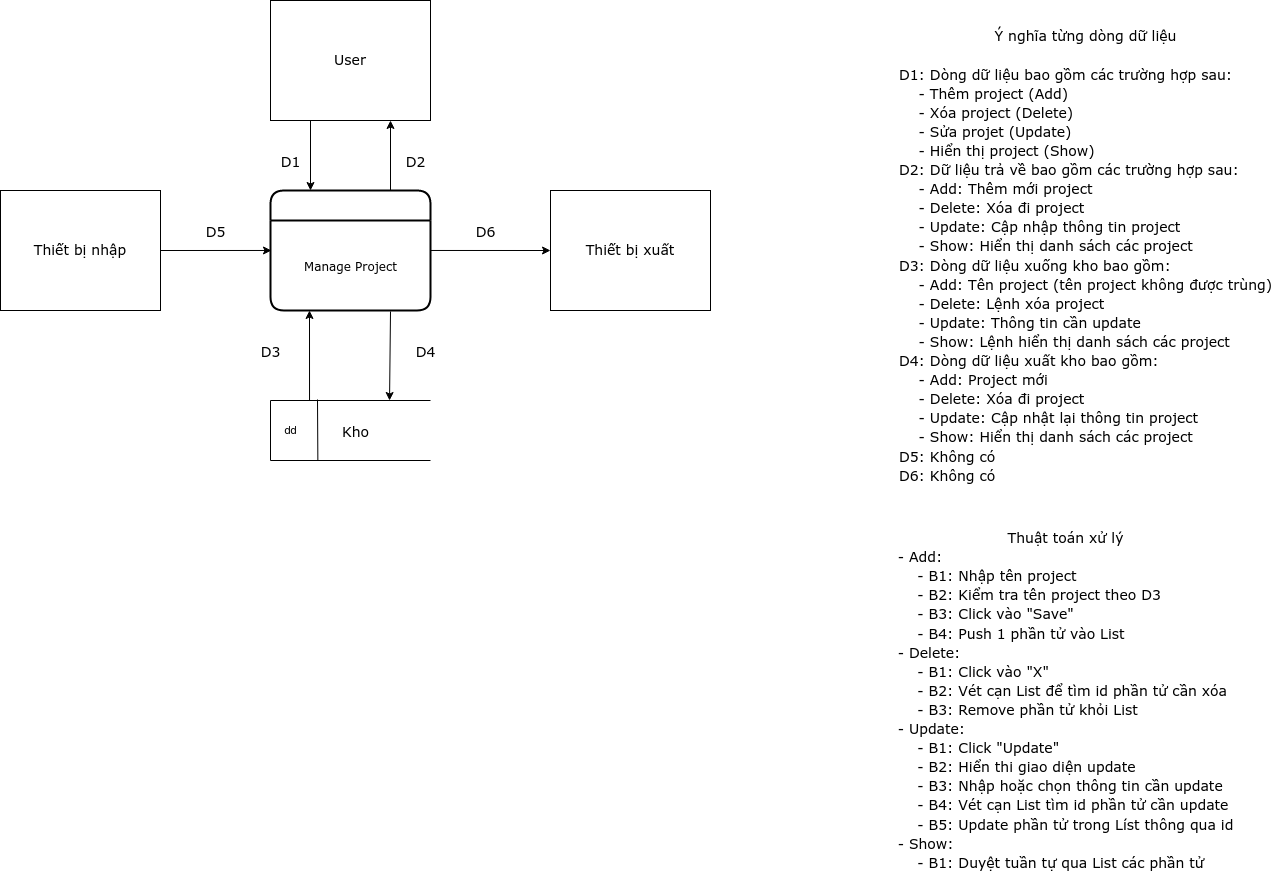

The diagram above was exported from draw.io. Its source (the exported page's mxGraphModel, read from the mxfile embedded in the PNG):
<mxGraphModel dx="868" dy="1592" grid="1" gridSize="10" guides="1" tooltips="1" connect="1" arrows="1" fold="1" page="1" pageScale="1" pageWidth="850" pageHeight="1100" math="0" shadow="0">
  <root>
    <mxCell id="0" />
    <mxCell id="1" parent="0" />
    <mxCell id="7nP-Jn3VlPZ8wxwFMi-Z-1" value="" style="swimlane;childLayout=stackLayout;horizontal=1;startSize=30;horizontalStack=0;rounded=1;fontSize=14;fontStyle=0;strokeWidth=2;resizeParent=0;resizeLast=1;shadow=0;dashed=0;align=center;html=1;fontFamily=Verdana;" vertex="1" parent="1">
      <mxGeometry x="320" y="150" width="160" height="120" as="geometry" />
    </mxCell>
    <mxCell id="7nP-Jn3VlPZ8wxwFMi-Z-2" value="Manage Project" style="text;html=1;align=center;verticalAlign=middle;resizable=0;points=[];autosize=1;fontFamily=Verdana;" vertex="1" parent="7nP-Jn3VlPZ8wxwFMi-Z-1">
      <mxGeometry y="30" width="160" height="90" as="geometry" />
    </mxCell>
    <mxCell id="7nP-Jn3VlPZ8wxwFMi-Z-3" value="&lt;font style=&quot;font-size: 14px&quot; face=&quot;Verdana&quot;&gt;User&lt;/font&gt;" style="rounded=0;whiteSpace=wrap;html=1;" vertex="1" parent="1">
      <mxGeometry x="320" y="-40" width="160" height="120" as="geometry" />
    </mxCell>
    <mxCell id="7nP-Jn3VlPZ8wxwFMi-Z-4" value="&lt;font style=&quot;font-size: 14px&quot; face=&quot;Verdana&quot;&gt;Thiết bị xuất&lt;/font&gt;" style="rounded=0;whiteSpace=wrap;html=1;" vertex="1" parent="1">
      <mxGeometry x="600" y="150" width="160" height="120" as="geometry" />
    </mxCell>
    <mxCell id="7nP-Jn3VlPZ8wxwFMi-Z-5" value="&lt;font style=&quot;font-size: 14px&quot; face=&quot;Verdana&quot;&gt;Thiết bị nhập&lt;/font&gt;" style="rounded=0;whiteSpace=wrap;html=1;" vertex="1" parent="1">
      <mxGeometry x="50" y="150" width="160" height="120" as="geometry" />
    </mxCell>
    <mxCell id="7nP-Jn3VlPZ8wxwFMi-Z-6" value="&amp;nbsp; &amp;nbsp; &amp;nbsp; &amp;nbsp; &amp;nbsp; &amp;nbsp; &amp;nbsp; &amp;nbsp; &amp;nbsp; &amp;nbsp; &amp;nbsp; &amp;nbsp; &amp;nbsp; &amp;nbsp;&amp;nbsp;" style="strokeWidth=1;html=1;shape=mxgraph.flowchart.annotation_1;align=left;pointerEvents=1;" vertex="1" parent="1">
      <mxGeometry x="320" y="360" width="160" height="60" as="geometry" />
    </mxCell>
    <mxCell id="7nP-Jn3VlPZ8wxwFMi-Z-7" value="dd" style="endArrow=none;html=1;entryX=0.296;entryY=1.006;entryDx=0;entryDy=0;entryPerimeter=0;" edge="1" parent="1">
      <mxGeometry x="-0.0029" y="-27" width="50" height="50" relative="1" as="geometry">
        <mxPoint x="367" y="359" as="sourcePoint" />
        <mxPoint x="367.3599999999999" y="420.3600000000001" as="targetPoint" />
        <mxPoint as="offset" />
      </mxGeometry>
    </mxCell>
    <mxCell id="7nP-Jn3VlPZ8wxwFMi-Z-8" value="&lt;font style=&quot;font-size: 14px&quot;&gt;Kho&lt;/font&gt;" style="text;html=1;align=center;verticalAlign=middle;resizable=0;points=[];autosize=1;fontFamily=Verdana;" vertex="1" parent="1">
      <mxGeometry x="385" y="380" width="40" height="20" as="geometry" />
    </mxCell>
    <mxCell id="7nP-Jn3VlPZ8wxwFMi-Z-9" value="" style="endArrow=classic;html=1;fontFamily=Verdana;exitX=0.25;exitY=1;exitDx=0;exitDy=0;entryX=0.25;entryY=0;entryDx=0;entryDy=0;" edge="1" parent="1" source="7nP-Jn3VlPZ8wxwFMi-Z-3" target="7nP-Jn3VlPZ8wxwFMi-Z-1">
      <mxGeometry width="50" height="50" relative="1" as="geometry">
        <mxPoint x="400" y="250" as="sourcePoint" />
        <mxPoint x="450" y="200" as="targetPoint" />
      </mxGeometry>
    </mxCell>
    <mxCell id="7nP-Jn3VlPZ8wxwFMi-Z-10" value="" style="endArrow=classic;html=1;fontFamily=Verdana;exitX=0.75;exitY=0;exitDx=0;exitDy=0;entryX=0.75;entryY=1;entryDx=0;entryDy=0;" edge="1" parent="1" source="7nP-Jn3VlPZ8wxwFMi-Z-1" target="7nP-Jn3VlPZ8wxwFMi-Z-3">
      <mxGeometry width="50" height="50" relative="1" as="geometry">
        <mxPoint x="370" y="90" as="sourcePoint" />
        <mxPoint x="370" y="160" as="targetPoint" />
      </mxGeometry>
    </mxCell>
    <mxCell id="7nP-Jn3VlPZ8wxwFMi-Z-11" value="" style="endArrow=classic;html=1;fontFamily=Verdana;entryX=0.006;entryY=0.333;entryDx=0;entryDy=0;entryPerimeter=0;exitX=1;exitY=0.5;exitDx=0;exitDy=0;" edge="1" parent="1" source="7nP-Jn3VlPZ8wxwFMi-Z-5" target="7nP-Jn3VlPZ8wxwFMi-Z-2">
      <mxGeometry width="50" height="50" relative="1" as="geometry">
        <mxPoint x="211" y="181" as="sourcePoint" />
        <mxPoint x="380" y="170" as="targetPoint" />
      </mxGeometry>
    </mxCell>
    <mxCell id="7nP-Jn3VlPZ8wxwFMi-Z-12" value="" style="endArrow=classic;html=1;fontFamily=Verdana;exitX=1;exitY=0.333;exitDx=0;exitDy=0;entryX=0;entryY=0.5;entryDx=0;entryDy=0;exitPerimeter=0;" edge="1" parent="1" source="7nP-Jn3VlPZ8wxwFMi-Z-2" target="7nP-Jn3VlPZ8wxwFMi-Z-4">
      <mxGeometry width="50" height="50" relative="1" as="geometry">
        <mxPoint x="390" y="110" as="sourcePoint" />
        <mxPoint x="390" y="180" as="targetPoint" />
      </mxGeometry>
    </mxCell>
    <mxCell id="7nP-Jn3VlPZ8wxwFMi-Z-13" value="" style="endArrow=classic;html=1;fontFamily=Verdana;exitX=0.75;exitY=1.011;exitDx=0;exitDy=0;exitPerimeter=0;entryX=0.744;entryY=0;entryDx=0;entryDy=0;entryPerimeter=0;" edge="1" parent="1" source="7nP-Jn3VlPZ8wxwFMi-Z-2" target="7nP-Jn3VlPZ8wxwFMi-Z-6">
      <mxGeometry width="50" height="50" relative="1" as="geometry">
        <mxPoint x="400" y="120" as="sourcePoint" />
        <mxPoint x="436" y="358" as="targetPoint" />
      </mxGeometry>
    </mxCell>
    <mxCell id="7nP-Jn3VlPZ8wxwFMi-Z-14" value="" style="endArrow=classic;html=1;fontFamily=Verdana;exitX=0.244;exitY=0;exitDx=0;exitDy=0;exitPerimeter=0;" edge="1" parent="1" source="7nP-Jn3VlPZ8wxwFMi-Z-6">
      <mxGeometry width="50" height="50" relative="1" as="geometry">
        <mxPoint x="359" y="355" as="sourcePoint" />
        <mxPoint x="359" y="270" as="targetPoint" />
      </mxGeometry>
    </mxCell>
    <mxCell id="7nP-Jn3VlPZ8wxwFMi-Z-15" value="&lt;div style=&quot;font-size: 14px&quot;&gt;&lt;font style=&quot;font-size: 14px&quot;&gt;D1&lt;/font&gt;&lt;/div&gt;" style="text;html=1;align=center;verticalAlign=middle;resizable=0;points=[];autosize=1;fontFamily=Verdana;" vertex="1" parent="1">
      <mxGeometry x="320" y="110" width="40" height="20" as="geometry" />
    </mxCell>
    <mxCell id="7nP-Jn3VlPZ8wxwFMi-Z-16" value="&lt;div style=&quot;font-size: 14px&quot;&gt;&lt;font style=&quot;font-size: 14px&quot;&gt;D4&lt;/font&gt;&lt;/div&gt;" style="text;html=1;align=center;verticalAlign=middle;resizable=0;points=[];autosize=1;fontFamily=Verdana;" vertex="1" parent="1">
      <mxGeometry x="455" y="300" width="40" height="20" as="geometry" />
    </mxCell>
    <mxCell id="7nP-Jn3VlPZ8wxwFMi-Z-17" value="&lt;div style=&quot;font-size: 14px&quot;&gt;&lt;font style=&quot;font-size: 14px&quot;&gt;D3&lt;/font&gt;&lt;/div&gt;" style="text;html=1;align=center;verticalAlign=middle;resizable=0;points=[];autosize=1;fontFamily=Verdana;" vertex="1" parent="1">
      <mxGeometry x="300" y="300" width="40" height="20" as="geometry" />
    </mxCell>
    <mxCell id="7nP-Jn3VlPZ8wxwFMi-Z-18" value="&lt;div style=&quot;font-size: 14px&quot;&gt;&lt;font style=&quot;font-size: 14px&quot;&gt;D6&lt;/font&gt;&lt;/div&gt;" style="text;html=1;align=center;verticalAlign=middle;resizable=0;points=[];autosize=1;fontFamily=Verdana;" vertex="1" parent="1">
      <mxGeometry x="515" y="180" width="40" height="20" as="geometry" />
    </mxCell>
    <mxCell id="7nP-Jn3VlPZ8wxwFMi-Z-19" value="&lt;div style=&quot;font-size: 14px&quot;&gt;&lt;font style=&quot;font-size: 14px&quot;&gt;D5&lt;/font&gt;&lt;/div&gt;" style="text;html=1;align=center;verticalAlign=middle;resizable=0;points=[];autosize=1;fontFamily=Verdana;" vertex="1" parent="1">
      <mxGeometry x="245" y="180" width="40" height="20" as="geometry" />
    </mxCell>
    <mxCell id="7nP-Jn3VlPZ8wxwFMi-Z-20" value="&lt;div style=&quot;font-size: 14px&quot;&gt;&lt;font style=&quot;font-size: 14px&quot;&gt;D2&lt;/font&gt;&lt;/div&gt;" style="text;html=1;align=center;verticalAlign=middle;resizable=0;points=[];autosize=1;fontFamily=Verdana;" vertex="1" parent="1">
      <mxGeometry x="445" y="110" width="40" height="20" as="geometry" />
    </mxCell>
    <mxCell id="7nP-Jn3VlPZ8wxwFMi-Z-21" value="&lt;div&gt;&lt;font style=&quot;font-size: 14px&quot; face=&quot;Verdana&quot;&gt;Ý nghĩa từng dòng dữ liệu&lt;/font&gt;&lt;/div&gt;&lt;div align=&quot;left&quot;&gt;&lt;font style=&quot;font-size: 14px&quot; face=&quot;Verdana&quot;&gt;&lt;br&gt;&lt;/font&gt;&lt;/div&gt;&lt;div align=&quot;left&quot;&gt;&lt;font style=&quot;font-size: 14px&quot; face=&quot;Verdana&quot;&gt;D1: Dòng dữ liệu bao gồm các trường hợp sau:&lt;/font&gt;&lt;/div&gt;&lt;div align=&quot;left&quot;&gt;&lt;font style=&quot;font-size: 14px&quot; face=&quot;Verdana&quot;&gt;&amp;nbsp;&amp;nbsp;&amp;nbsp; - Thêm project (Add)&lt;br&gt;&lt;/font&gt;&lt;/div&gt;&lt;div align=&quot;left&quot;&gt;&lt;font style=&quot;font-size: 14px&quot; face=&quot;Verdana&quot;&gt;&amp;nbsp;&amp;nbsp;&amp;nbsp; - Xóa project (Delete)&lt;br&gt;&lt;/font&gt;&lt;/div&gt;&lt;div align=&quot;left&quot;&gt;&lt;font style=&quot;font-size: 14px&quot; face=&quot;Verdana&quot;&gt;&amp;nbsp;&amp;nbsp;&amp;nbsp; - Sửa projet (Update)&lt;/font&gt;&lt;/div&gt;&lt;div align=&quot;left&quot;&gt;&lt;font style=&quot;font-size: 14px&quot; face=&quot;Verdana&quot;&gt;&amp;nbsp;&amp;nbsp;&amp;nbsp; - Hiển thị project (Show)&lt;br&gt;&lt;/font&gt;&lt;/div&gt;&lt;div align=&quot;left&quot;&gt;&lt;font style=&quot;font-size: 14px&quot; face=&quot;Verdana&quot;&gt;D2: Dữ liệu trả về bao gồm các trường hợp sau:&lt;/font&gt;&lt;/div&gt;&lt;div align=&quot;left&quot;&gt;&lt;font style=&quot;font-size: 14px&quot; face=&quot;Verdana&quot;&gt;&amp;nbsp;&amp;nbsp;&amp;nbsp; - Add: Thêm mới project&lt;br&gt;&lt;/font&gt;&lt;/div&gt;&lt;div align=&quot;left&quot;&gt;&lt;font style=&quot;font-size: 14px&quot; face=&quot;Verdana&quot;&gt;&amp;nbsp;&amp;nbsp;&amp;nbsp; - Delete: Xóa đi project&lt;br&gt;&lt;/font&gt;&lt;/div&gt;&lt;div align=&quot;left&quot;&gt;&lt;font style=&quot;font-size: 14px&quot; face=&quot;Verdana&quot;&gt;&amp;nbsp;&amp;nbsp;&amp;nbsp; - Update: Cập nhập thông tin project&lt;br&gt;&lt;/font&gt;&lt;/div&gt;&lt;div align=&quot;left&quot;&gt;&lt;font style=&quot;font-size: 14px&quot; face=&quot;Verdana&quot;&gt;&amp;nbsp;&amp;nbsp;&amp;nbsp; - Show: Hiển thị danh sách các project&lt;br&gt;&lt;/font&gt;&lt;/div&gt;&lt;div align=&quot;left&quot;&gt;&lt;font style=&quot;font-size: 14px&quot; face=&quot;Verdana&quot;&gt;D3: Dòng dữ liệu xuống kho bao gồm:&lt;/font&gt;&lt;/div&gt;&lt;div align=&quot;left&quot;&gt;&lt;font style=&quot;font-size: 14px&quot; face=&quot;Verdana&quot;&gt;&amp;nbsp;&amp;nbsp;&amp;nbsp; - Add: Tên project (tên project không được trùng)&lt;br&gt;&lt;/font&gt;&lt;/div&gt;&lt;div align=&quot;left&quot;&gt;&lt;font style=&quot;font-size: 14px&quot; face=&quot;Verdana&quot;&gt;&amp;nbsp;&amp;nbsp;&amp;nbsp; - Delete: Lệnh xóa project&lt;br&gt;&lt;/font&gt;&lt;/div&gt;&lt;div align=&quot;left&quot;&gt;&lt;font style=&quot;font-size: 14px&quot; face=&quot;Verdana&quot;&gt;&amp;nbsp;&amp;nbsp;&amp;nbsp; - Update: Thông tin cần update&lt;/font&gt;&lt;/div&gt;&lt;div align=&quot;left&quot;&gt;&lt;font style=&quot;font-size: 14px&quot; face=&quot;Verdana&quot;&gt;&amp;nbsp;&amp;nbsp;&amp;nbsp; - Show: Lệnh hiển thị danh sách các project&lt;br&gt;&lt;/font&gt;&lt;/div&gt;&lt;div align=&quot;left&quot;&gt;&lt;font style=&quot;font-size: 14px&quot; face=&quot;Verdana&quot;&gt;D4: Dòng dữ liệu xuất kho bao gồm:&lt;/font&gt;&lt;/div&gt;&lt;div align=&quot;left&quot;&gt;&lt;font style=&quot;font-size: 14px&quot; face=&quot;Verdana&quot;&gt;&amp;nbsp;&amp;nbsp;&amp;nbsp; - Add: Project mới&lt;br&gt;&lt;/font&gt;&lt;/div&gt;&lt;div align=&quot;left&quot;&gt;&lt;font style=&quot;font-size: 14px&quot; face=&quot;Verdana&quot;&gt;&amp;nbsp;&amp;nbsp;&amp;nbsp; - Delete: Xóa đi project&lt;br&gt;&lt;/font&gt;&lt;/div&gt;&lt;div align=&quot;left&quot;&gt;&lt;font style=&quot;font-size: 14px&quot; face=&quot;Verdana&quot;&gt;&amp;nbsp;&amp;nbsp;&amp;nbsp; - Update: Cập nhật lại thông tin project&lt;/font&gt;&lt;/div&gt;&lt;div align=&quot;left&quot;&gt;&lt;font style=&quot;font-size: 14px&quot; face=&quot;Verdana&quot;&gt;&amp;nbsp;&amp;nbsp;&amp;nbsp; - Show: Hiển thị danh sách các project&lt;br&gt;&lt;/font&gt;&lt;/div&gt;&lt;div align=&quot;left&quot;&gt;&lt;font style=&quot;font-size: 14px&quot; face=&quot;Verdana&quot;&gt;D5: Không có&lt;/font&gt;&lt;/div&gt;&lt;div align=&quot;left&quot;&gt;&lt;font style=&quot;font-size: 14px&quot; face=&quot;Verdana&quot;&gt;D6: Không có&lt;br&gt;&lt;/font&gt;&lt;/div&gt;&lt;div&gt;&lt;br&gt;&lt;/div&gt;&lt;div align=&quot;left&quot;&gt;&lt;br&gt;&lt;/div&gt;" style="text;html=1;align=center;verticalAlign=middle;resizable=0;points=[];autosize=1;" vertex="1" parent="1">
      <mxGeometry x="940" y="5" width="390" height="450" as="geometry" />
    </mxCell>
    <mxCell id="7nP-Jn3VlPZ8wxwFMi-Z-22" value="&lt;div&gt;&lt;font style=&quot;font-size: 14px&quot; face=&quot;Verdana&quot;&gt;Thuật toán xử lý&lt;/font&gt;&lt;/div&gt;&lt;div align=&quot;left&quot;&gt;&lt;font style=&quot;font-size: 14px&quot; face=&quot;Verdana&quot;&gt;- Add:&lt;/font&gt;&lt;/div&gt;&lt;div align=&quot;left&quot;&gt;&lt;font style=&quot;font-size: 14px&quot; face=&quot;Verdana&quot;&gt;&amp;nbsp;&amp;nbsp;&amp;nbsp; - B1: Nhập tên project&lt;br&gt;&lt;/font&gt;&lt;/div&gt;&lt;div align=&quot;left&quot;&gt;&lt;font style=&quot;font-size: 14px&quot; face=&quot;Verdana&quot;&gt;&amp;nbsp;&amp;nbsp;&amp;nbsp; - B2: Kiểm tra tên project theo D3&lt;br&gt;&lt;/font&gt;&lt;/div&gt;&lt;div align=&quot;left&quot;&gt;&lt;font style=&quot;font-size: 14px&quot; face=&quot;Verdana&quot;&gt;&amp;nbsp;&amp;nbsp;&amp;nbsp; - B3: Click vào &quot;Save&quot;&lt;br&gt;&lt;/font&gt;&lt;/div&gt;&lt;div align=&quot;left&quot;&gt;&lt;font style=&quot;font-size: 14px&quot; face=&quot;Verdana&quot;&gt;&amp;nbsp;&amp;nbsp;&amp;nbsp; - B4: Push 1 phần tử vào List&lt;/font&gt;&lt;/div&gt;&lt;div align=&quot;left&quot;&gt;&lt;font style=&quot;font-size: 14px&quot; face=&quot;Verdana&quot;&gt;- Delete:&lt;/font&gt;&lt;/div&gt;&lt;div align=&quot;left&quot;&gt;&lt;font style=&quot;font-size: 14px&quot; face=&quot;Verdana&quot;&gt;&amp;nbsp;&amp;nbsp;&amp;nbsp; - B1: Click vào &quot;X&quot;&lt;br&gt;&lt;/font&gt;&lt;/div&gt;&lt;div align=&quot;left&quot;&gt;&lt;font style=&quot;font-size: 14px&quot; face=&quot;Verdana&quot;&gt;&amp;nbsp;&amp;nbsp;&amp;nbsp; - B2: Vét cạn List để tìm id phần tử cần xóa&lt;/font&gt;&lt;/div&gt;&lt;div align=&quot;left&quot;&gt;&lt;font style=&quot;font-size: 14px&quot; face=&quot;Verdana&quot;&gt;&amp;nbsp;&amp;nbsp;&amp;nbsp; - B3: Remove phần tử khỏi List&lt;/font&gt;&lt;/div&gt;&lt;div align=&quot;left&quot;&gt;&lt;font style=&quot;font-size: 14px&quot; face=&quot;Verdana&quot;&gt;- Update:&lt;/font&gt;&lt;/div&gt;&lt;div align=&quot;left&quot;&gt;&lt;font style=&quot;font-size: 14px&quot; face=&quot;Verdana&quot;&gt;&amp;nbsp;&amp;nbsp;&amp;nbsp; - B1: Click &quot;Update&quot;&lt;/font&gt;&lt;/div&gt;&lt;div align=&quot;left&quot;&gt;&lt;font style=&quot;font-size: 14px&quot; face=&quot;Verdana&quot;&gt;&amp;nbsp;&amp;nbsp;&amp;nbsp; - B2: Hiển thi giao diện update&lt;br&gt;&lt;/font&gt;&lt;/div&gt;&lt;div align=&quot;left&quot;&gt;&lt;font style=&quot;font-size: 14px&quot; face=&quot;Verdana&quot;&gt;&amp;nbsp;&amp;nbsp;&amp;nbsp; - B3: Nhập hoặc chọn thông tin cần update&lt;br&gt;&lt;/font&gt;&lt;/div&gt;&lt;div align=&quot;left&quot;&gt;&lt;font style=&quot;font-size: 14px&quot; face=&quot;Verdana&quot;&gt;&amp;nbsp;&amp;nbsp;&amp;nbsp; - B4: Vét cạn List tìm id phần tử cần update&lt;/font&gt;&lt;/div&gt;&lt;div align=&quot;left&quot;&gt;&lt;font style=&quot;font-size: 14px&quot; face=&quot;Verdana&quot;&gt;&amp;nbsp;&amp;nbsp;&amp;nbsp; - B5: Update phần tử trong Líst thông qua id&lt;br&gt;&lt;/font&gt;&lt;/div&gt;&lt;div align=&quot;left&quot;&gt;&lt;font style=&quot;font-size: 14px&quot; face=&quot;Verdana&quot;&gt;- Show:&lt;/font&gt;&lt;/div&gt;&lt;div align=&quot;left&quot;&gt;&lt;font style=&quot;font-size: 14px&quot; face=&quot;Verdana&quot;&gt;&amp;nbsp;&amp;nbsp;&amp;nbsp; - B1: Duyệt tuần tự qua List các phần tử&lt;br&gt;&lt;/font&gt;&lt;/div&gt;" style="text;html=1;align=center;verticalAlign=middle;resizable=0;points=[];autosize=1;" vertex="1" parent="1">
      <mxGeometry x="940" y="500" width="350" height="320" as="geometry" />
    </mxCell>
  </root>
</mxGraphModel>